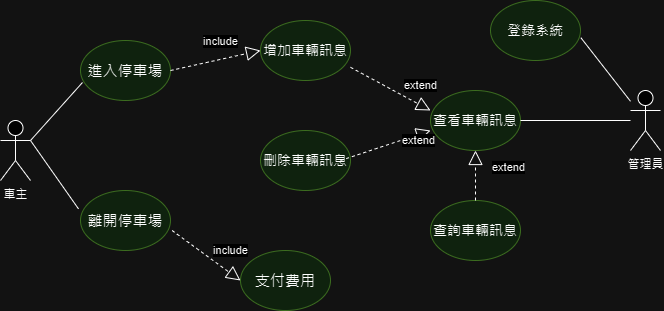

The diagram above was exported from draw.io. Its source (the exported page's mxGraphModel, read from the mxfile embedded in the PNG):
<mxGraphModel dx="1042" dy="569" grid="1" gridSize="10" guides="1" tooltips="1" connect="1" arrows="1" fold="1" page="1" pageScale="1" pageWidth="827" pageHeight="1169" background="none" math="0" shadow="0">
  <root>
    <mxCell id="0" />
    <mxCell id="1" parent="0" />
    <mxCell id="8DHP59ZZchC0WPOyILgm-1" value="管理員" style="shape=umlActor;verticalLabelPosition=bottom;verticalAlign=top;html=1;outlineConnect=0;" vertex="1" parent="1">
      <mxGeometry x="670" y="250" width="30" height="60" as="geometry" />
    </mxCell>
    <mxCell id="8DHP59ZZchC0WPOyILgm-2" value="進入停車場" style="ellipse;whiteSpace=wrap;html=1;fontSize=15;labelBackgroundColor=none;fillColor=#d5e8d4;strokeColor=#82b366;" vertex="1" parent="1">
      <mxGeometry x="120" y="200" width="90" height="60" as="geometry" />
    </mxCell>
    <mxCell id="8DHP59ZZchC0WPOyILgm-3" value="離開停車場" style="ellipse;whiteSpace=wrap;html=1;fillColor=#d5e8d4;strokeColor=#82b366;fontSize=15;" vertex="1" parent="1">
      <mxGeometry x="120" y="350" width="90" height="60" as="geometry" />
    </mxCell>
    <mxCell id="8DHP59ZZchC0WPOyILgm-4" value="" style="endArrow=none;html=1;rounded=0;entryX=0.022;entryY=0.7;entryDx=0;entryDy=0;entryPerimeter=0;" edge="1" parent="1" target="8DHP59ZZchC0WPOyILgm-2">
      <mxGeometry width="50" height="50" relative="1" as="geometry">
        <mxPoint x="70" y="300" as="sourcePoint" />
        <mxPoint x="430" y="270" as="targetPoint" />
      </mxGeometry>
    </mxCell>
    <mxCell id="8DHP59ZZchC0WPOyILgm-5" value="" style="endArrow=none;html=1;rounded=0;entryX=-0.022;entryY=0.307;entryDx=0;entryDy=0;entryPerimeter=0;" edge="1" parent="1" target="8DHP59ZZchC0WPOyILgm-3">
      <mxGeometry width="50" height="50" relative="1" as="geometry">
        <mxPoint x="70" y="300" as="sourcePoint" />
        <mxPoint x="430" y="270" as="targetPoint" />
      </mxGeometry>
    </mxCell>
    <mxCell id="8DHP59ZZchC0WPOyILgm-7" value="支付費用&lt;br&gt;" style="ellipse;whiteSpace=wrap;html=1;fillColor=#d5e8d4;strokeColor=#82b366;fontSize=15;" vertex="1" parent="1">
      <mxGeometry x="280" y="410" width="90" height="60" as="geometry" />
    </mxCell>
    <mxCell id="8DHP59ZZchC0WPOyILgm-8" value="" style="endArrow=block;dashed=1;endFill=0;endSize=12;html=1;rounded=0;exitX=1.018;exitY=0.667;exitDx=0;exitDy=0;exitPerimeter=0;entryX=0;entryY=0.5;entryDx=0;entryDy=0;" edge="1" parent="1" source="8DHP59ZZchC0WPOyILgm-3" target="8DHP59ZZchC0WPOyILgm-7">
      <mxGeometry width="160" relative="1" as="geometry">
        <mxPoint x="330" y="300" as="sourcePoint" />
        <mxPoint x="490" y="300" as="targetPoint" />
      </mxGeometry>
    </mxCell>
    <mxCell id="8DHP59ZZchC0WPOyILgm-9" value="include" style="edgeLabel;html=1;align=center;verticalAlign=middle;resizable=0;points=[];" vertex="1" connectable="0" parent="8DHP59ZZchC0WPOyILgm-8">
      <mxGeometry x="-0.0003" relative="1" as="geometry">
        <mxPoint x="24" y="-5" as="offset" />
      </mxGeometry>
    </mxCell>
    <mxCell id="8DHP59ZZchC0WPOyILgm-10" value="增加車輛訊息" style="ellipse;whiteSpace=wrap;html=1;fontSize=14;labelBackgroundColor=none;fillColor=#d5e8d4;strokeColor=#82b366;" vertex="1" parent="1">
      <mxGeometry x="300" y="180" width="90" height="60" as="geometry" />
    </mxCell>
    <mxCell id="8DHP59ZZchC0WPOyILgm-11" value="" style="endArrow=block;dashed=1;endFill=0;endSize=12;html=1;rounded=0;exitX=1;exitY=0.5;exitDx=0;exitDy=0;entryX=0;entryY=0.5;entryDx=0;entryDy=0;" edge="1" parent="1" source="8DHP59ZZchC0WPOyILgm-2" target="8DHP59ZZchC0WPOyILgm-10">
      <mxGeometry width="160" relative="1" as="geometry">
        <mxPoint x="222" y="400" as="sourcePoint" />
        <mxPoint x="290" y="450" as="targetPoint" />
      </mxGeometry>
    </mxCell>
    <mxCell id="8DHP59ZZchC0WPOyILgm-12" value="include" style="edgeLabel;html=1;align=center;verticalAlign=middle;resizable=0;points=[];" vertex="1" connectable="0" parent="8DHP59ZZchC0WPOyILgm-11">
      <mxGeometry x="-0.0003" relative="1" as="geometry">
        <mxPoint x="5" y="-20" as="offset" />
      </mxGeometry>
    </mxCell>
    <mxCell id="8DHP59ZZchC0WPOyILgm-13" value="查看車輛訊息" style="ellipse;whiteSpace=wrap;html=1;fontSize=14;labelBackgroundColor=none;fillColor=#d5e8d4;strokeColor=#82b366;" vertex="1" parent="1">
      <mxGeometry x="470" y="250" width="90" height="60" as="geometry" />
    </mxCell>
    <mxCell id="8DHP59ZZchC0WPOyILgm-14" value="刪除車輛訊息" style="ellipse;whiteSpace=wrap;html=1;fontSize=14;labelBackgroundColor=none;fillColor=#d5e8d4;strokeColor=#82b366;" vertex="1" parent="1">
      <mxGeometry x="300" y="290" width="90" height="60" as="geometry" />
    </mxCell>
    <mxCell id="8DHP59ZZchC0WPOyILgm-15" value="" style="endArrow=block;dashed=1;endFill=0;endSize=12;html=1;rounded=0;exitX=1;exitY=0.78;exitDx=0;exitDy=0;entryX=0;entryY=0.333;entryDx=0;entryDy=0;exitPerimeter=0;entryPerimeter=0;" edge="1" parent="1" source="8DHP59ZZchC0WPOyILgm-10" target="8DHP59ZZchC0WPOyILgm-13">
      <mxGeometry width="160" relative="1" as="geometry">
        <mxPoint x="220" y="240" as="sourcePoint" />
        <mxPoint x="310" y="220" as="targetPoint" />
      </mxGeometry>
    </mxCell>
    <mxCell id="8DHP59ZZchC0WPOyILgm-17" value="extend" style="edgeLabel;html=1;align=center;verticalAlign=middle;resizable=0;points=[];" vertex="1" connectable="0" parent="8DHP59ZZchC0WPOyILgm-15">
      <mxGeometry x="0.0555" y="-3" relative="1" as="geometry">
        <mxPoint x="29" y="-8" as="offset" />
      </mxGeometry>
    </mxCell>
    <mxCell id="8DHP59ZZchC0WPOyILgm-18" value="" style="endArrow=block;dashed=1;endFill=0;endSize=12;html=1;rounded=0;exitX=1;exitY=0.5;exitDx=0;exitDy=0;entryX=0;entryY=0.333;entryDx=0;entryDy=0;entryPerimeter=0;" edge="1" parent="1">
      <mxGeometry width="160" relative="1" as="geometry">
        <mxPoint x="380" y="320" as="sourcePoint" />
        <mxPoint x="470" y="290" as="targetPoint" />
      </mxGeometry>
    </mxCell>
    <mxCell id="8DHP59ZZchC0WPOyILgm-19" value="extend" style="edgeLabel;html=1;align=center;verticalAlign=middle;resizable=0;points=[];" vertex="1" connectable="0" parent="8DHP59ZZchC0WPOyILgm-18">
      <mxGeometry x="0.0555" y="-3" relative="1" as="geometry">
        <mxPoint x="29" y="-8" as="offset" />
      </mxGeometry>
    </mxCell>
    <mxCell id="8DHP59ZZchC0WPOyILgm-20" value="查詢車輛訊息" style="ellipse;whiteSpace=wrap;html=1;fontSize=14;labelBackgroundColor=none;fillColor=#d5e8d4;strokeColor=#82b366;" vertex="1" parent="1">
      <mxGeometry x="470" y="360" width="90" height="60" as="geometry" />
    </mxCell>
    <mxCell id="8DHP59ZZchC0WPOyILgm-21" value="" style="endArrow=block;dashed=1;endFill=0;endSize=12;html=1;rounded=0;exitX=0.5;exitY=0;exitDx=0;exitDy=0;entryX=0.5;entryY=1;entryDx=0;entryDy=0;" edge="1" parent="1" source="8DHP59ZZchC0WPOyILgm-20" target="8DHP59ZZchC0WPOyILgm-13">
      <mxGeometry width="160" relative="1" as="geometry">
        <mxPoint x="390" y="330" as="sourcePoint" />
        <mxPoint x="480" y="300" as="targetPoint" />
      </mxGeometry>
    </mxCell>
    <mxCell id="8DHP59ZZchC0WPOyILgm-22" value="extend" style="edgeLabel;html=1;align=center;verticalAlign=middle;resizable=0;points=[];" vertex="1" connectable="0" parent="8DHP59ZZchC0WPOyILgm-21">
      <mxGeometry x="0.0555" y="-3" relative="1" as="geometry">
        <mxPoint x="29" y="-8" as="offset" />
      </mxGeometry>
    </mxCell>
    <mxCell id="8DHP59ZZchC0WPOyILgm-23" value="車主" style="shape=umlActor;verticalLabelPosition=bottom;verticalAlign=top;html=1;outlineConnect=0;" vertex="1" parent="1">
      <mxGeometry x="40" y="280" width="30" height="60" as="geometry" />
    </mxCell>
    <mxCell id="8DHP59ZZchC0WPOyILgm-24" value="登錄系統&lt;br&gt;" style="ellipse;whiteSpace=wrap;html=1;fontSize=14;labelBackgroundColor=none;fillColor=#d5e8d4;strokeColor=#82b366;" vertex="1" parent="1">
      <mxGeometry x="530" y="160" width="90" height="60" as="geometry" />
    </mxCell>
    <mxCell id="8DHP59ZZchC0WPOyILgm-27" value="" style="endArrow=none;html=1;rounded=0;entryX=1;entryY=0.5;entryDx=0;entryDy=0;" edge="1" parent="1" target="8DHP59ZZchC0WPOyILgm-13">
      <mxGeometry width="50" height="50" relative="1" as="geometry">
        <mxPoint x="670" y="280" as="sourcePoint" />
        <mxPoint x="430" y="270" as="targetPoint" />
      </mxGeometry>
    </mxCell>
    <mxCell id="8DHP59ZZchC0WPOyILgm-28" value="" style="endArrow=none;html=1;rounded=0;entryX=1.004;entryY=0.62;entryDx=0;entryDy=0;entryPerimeter=0;" edge="1" parent="1" source="8DHP59ZZchC0WPOyILgm-1" target="8DHP59ZZchC0WPOyILgm-24">
      <mxGeometry width="50" height="50" relative="1" as="geometry">
        <mxPoint x="380" y="320" as="sourcePoint" />
        <mxPoint x="430" y="270" as="targetPoint" />
      </mxGeometry>
    </mxCell>
  </root>
</mxGraphModel>